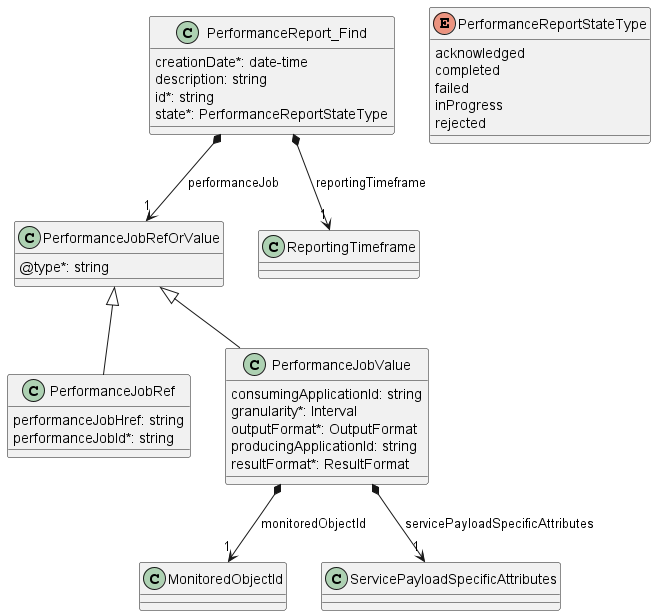

The diagram above was rendered by PlantUML. Its source (embedded in the PNG):
@startuml useCase19Model

class PerformanceReport_Find {
    creationDate*: date-time
    description: string
    id*: string
    state*: PerformanceReportStateType
}

PerformanceReport_Find *--> "1" PerformanceJobRefOrValue : performanceJob
PerformanceReport_Find *--> "1" ReportingTimeframe : reportingTimeframe

enum PerformanceReportStateType {

    acknowledged
    completed
    failed
    inProgress
    rejected
}

class PerformanceJobRefOrValue {
    @type*: string
}

class PerformanceJobRef {

    performanceJobHref: string
    performanceJobId*: string
}
PerformanceJobRefOrValue <|-- PerformanceJobRef

class PerformanceJobValue {

    consumingApplicationId: string
    granularity*: Interval
    outputFormat*: OutputFormat
    producingApplicationId: string
    resultFormat*: ResultFormat
}
PerformanceJobRefOrValue <|-- PerformanceJobValue

PerformanceJobValue *-->"1" MonitoredObjectId : monitoredObjectId
PerformanceJobValue *-->"1" ServicePayloadSpecificAttributes : servicePayloadSpecificAttributes


@enduml